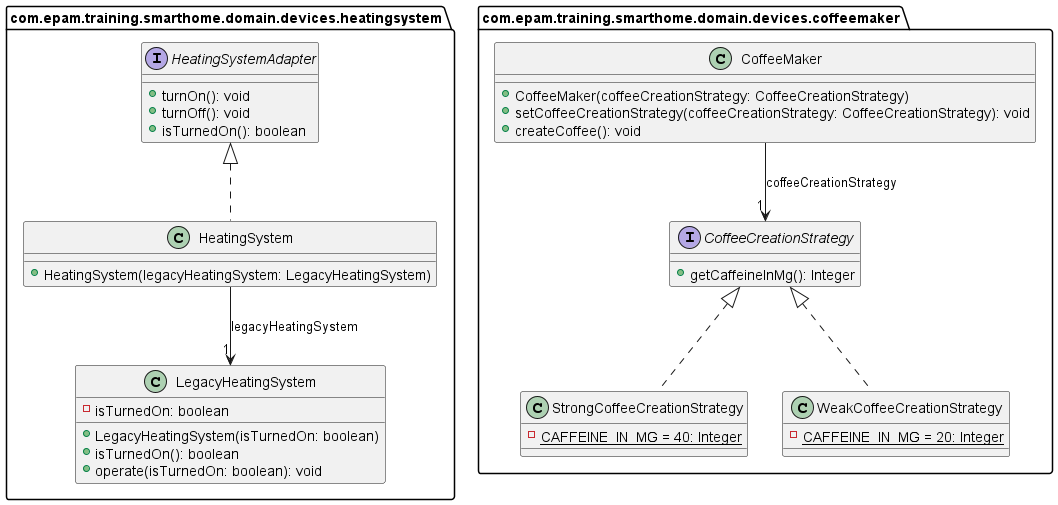

The diagram above was rendered by PlantUML. Its source (embedded in the PNG):
@startuml
package com.epam.training.smarthome.domain.devices.heatingsystem{

class LegacyHeatingSystem{
    -isTurnedOn: boolean
    +LegacyHeatingSystem(isTurnedOn: boolean)
    +isTurnedOn(): boolean
    +operate(isTurnedOn: boolean): void
}

interface HeatingSystemAdapter{
    +turnOn(): void
    +turnOff(): void
    +isTurnedOn(): boolean
}

class HeatingSystem implements HeatingSystemAdapter{
    +HeatingSystem(legacyHeatingSystem: LegacyHeatingSystem)
}
HeatingSystem --> "1" LegacyHeatingSystem : legacyHeatingSystem

}
package com.epam.training.smarthome.domain.devices.coffeemaker{

interface CoffeeCreationStrategy{
    +getCaffeineInMg(): Integer
}

class StrongCoffeeCreationStrategy implements CoffeeCreationStrategy{
    -{static}CAFFEINE_IN_MG = 40: Integer
}

class WeakCoffeeCreationStrategy implements CoffeeCreationStrategy{
    -{static}CAFFEINE_IN_MG = 20: Integer
}

class CoffeeMaker{
    +CoffeeMaker(coffeeCreationStrategy: CoffeeCreationStrategy)
    +setCoffeeCreationStrategy(coffeeCreationStrategy: CoffeeCreationStrategy): void
    +createCoffee(): void
}
CoffeeMaker --> "1" CoffeeCreationStrategy : coffeeCreationStrategy
}
@enduml